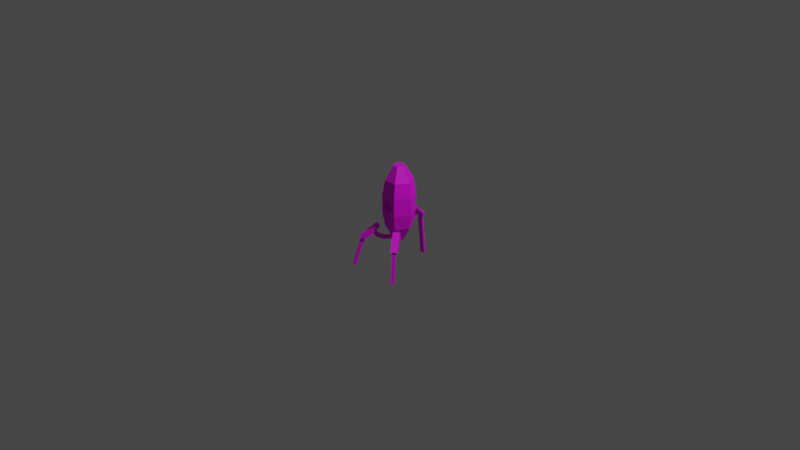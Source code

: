 # Source: turret2.blend  (saved by Blender 2.80.75; exported with 4.5.12 LTS)
import bpy
from mathutils import Matrix  # noqa: F401  (used for matrix-valued properties, if any)

bpy.ops.wm.read_factory_settings(use_empty=True)
scene = bpy.context.scene
scene.name = 'Scene'

# ---- collections
col_collection = bpy.data.collections.new('Collection'); scene.collection.children.link(col_collection)

# ---- images (referenced by path relative to the original .blend; pixels are not part of the script)
import os
ASSET_DIR = os.environ.get("B2B_ASSET_DIR", "")  # directory of the original .blend (textures are referenced by path, not embedded)
HERE = os.path.dirname(os.path.abspath(__file__))  # packed textures are extracted next to this script under _unpacked/

def load_image(name, relpath, width, height, colorspace="sRGB"):
    """Load a texture the original file referenced (path relative to the .blend, or extracted next to this script)."""
    p = next((c for c in (os.path.join(HERE, relpath), os.path.join(ASSET_DIR, relpath)) if relpath and os.path.exists(c)), "")
    if p:
        img = bpy.data.images.load(p, check_existing=True)
        img.name = name
    else:  # same state as the original file: an image datablock whose file is absent (Cycles renders it pink)
        img = bpy.data.images.new(name, width, height)
        img.source = "FILE"
        img.filepath = "//" + (relpath or name)
    img.colorspace_settings.name = colorspace
    return img
img_turret_png = load_image('turret.png', 'turret.png', 1024, 1024, 'sRGB')

# ---- materials (node trees are filled in below, after node groups)
mat_material_001 = bpy.data.materials.new('Material.001')
mat_material_001.surface_render_method = 'BLENDED'
mat_material_001.blend_method = 'BLEND'
mat_material_001.use_transparent_shadow = False

# ---- material node trees
mat_material_001.use_nodes = True; mat_material_001.node_tree.nodes.clear()
_N = mat_material_001.node_tree.nodes; _L = mat_material_001.node_tree.links
n0 = _N.new('ShaderNodeOutputMaterial'); n0.name = 'Material Output'; n0.location = (300, 300)
n1 = _N.new('ShaderNodeTexImage'); n1.name = 'Image Texture'; n1.location = (-280, 280)
n1.image = img_turret_png
n1.interpolation = 'Closest'
n2 = _N.new('ShaderNodeBsdfPrincipled'); n2.name = 'Principled BSDF'; n2.location = (10, 300)
n2.distribution = 'GGX'
n2.subsurface_method = 'BURLEY'
n2.inputs[3].default_value = 1.45
n2.inputs[27].default_value = (0.0, 0.0, 0.0, 1.0)
n2.inputs[28].default_value = 1.0
_L.new(n2.outputs[0], n0.inputs[0])
_L.new(n1.outputs[0], n2.inputs[0])
n0.is_active_output = True

# ---- world
world_world = bpy.data.worlds.new('World'); scene.world = world_world
world_world.use_nodes = True; world_world.node_tree.nodes.clear()
_N = world_world.node_tree.nodes; _L = world_world.node_tree.links
n0 = _N.new('ShaderNodeOutputWorld'); n0.name = 'World Output'; n0.location = (300, 300)
n1 = _N.new('ShaderNodeBackground'); n1.name = 'Background'; n1.location = (10, 300)
n1.inputs[0].default_value = (0.05088, 0.05088, 0.05088, 1.0)
_L.new(n1.outputs[0], n0.inputs[0])
n0.is_active_output = True
world_world.color = (0.05088, 0.05088, 0.05088)
world_world.use_sun_shadow = False
world_world.sun_shadow_jitter_overblur = 0.0

# ---- cameras
cam_camera = bpy.data.cameras.new('Camera')
cam_camera.clip_end = 100.0
cam_camera.ortho_scale = 7.314

# ---- lights
light_light = bpy.data.lights.new('Light', 'POINT')
light_light.transmission_factor = 0.0
light_light.energy = 1000.0
light_light.shadow_soft_size = 0.1
light_light.shadow_maximum_resolution = 0.006
light_light.use_absolute_resolution = True

# ---- meshes
me_cylinder = bpy.data.meshes.new('Cylinder')
me_cylinder.from_pydata([(0.1156, 0.06694, 0.09598), (0.1156, 0.03347, 0.03802), (0.1156, -0.03347, 0.03802), (0.1156, -0.06694, 0.09598), (0.1156, -0.03347, 0.154), (0.1156, 0.03347, 0.154), (0.0, 0.175, 0.0), (0.0, 0.175, 0.192), (0.1516, 0.0875, 0.0), (0.1516, 0.0875, 0.192), (0.1516, -0.0875, 0.192), (-1.53e-08, -0.175, 0.0), (-1.53e-08, -0.175, 0.192), (-0.1516, -0.0875, 0.192), (-0.1516, 0.0875, 0.192), (0.0, 0.1451, 0.3464), (0.1256, 0.07254, 0.3464), (0.1256, -0.07254, 0.3464), (-1.268e-08, -0.1451, 0.3464), (-0.1256, -0.07254, 0.3464), (-0.1256, 0.07254, 0.3464), (0.0, 0.06121, 0.4992), (0.05301, 0.0306, 0.4992), (0.05301, -0.0306, 0.4992), (-5.351e-09, -0.06121, 0.4992), (-0.05301, -0.0306, 0.4992), (-0.05301, 0.0306, 0.4992), (0.1516, -0.0875, 0.0), (-0.1516, -0.0875, 0.0), (-0.1516, 0.0875, 0.0), (0.0, 0.1451, -0.1544), (0.1256, 0.07254, -0.1544), (0.1256, -0.07254, -0.1544), (-1.268e-08, -0.1451, -0.1544), (-0.1256, -0.07254, -0.1544), (-0.1256, 0.07254, -0.1544), (0.0, 0.06121, -0.3124), (0.05301, 0.0306, -0.3124), (0.05301, -0.0306, -0.3124), (-5.351e-09, -0.06121, -0.3124), (-0.05301, -0.0306, -0.3124), (-0.05301, 0.0306, -0.3124), (0.1477, -0.146, -0.253), (0.1651, -0.1595, -0.282), (0.1701, -0.1172, -0.253), (0.1874, -0.1307, -0.282), (0.1803, -0.1713, -0.2095), (0.2011, -0.1875, -0.2347), (0.2027, -0.1425, -0.2095), (0.2235, -0.1587, -0.2347), (0.1132, -0.1191, -0.3103), (0.1021, -0.1105, -0.2767), (0.1356, -0.09037, -0.3103), (0.1244, -0.08171, -0.2767), (0.05885, -0.07689, -0.2739), (0.05823, -0.0764, -0.3103), (0.0806, -0.04763, -0.3103), (0.08122, -0.04811, -0.2739), (0.02321, -0.04918, -0.2534), (0.01199, -0.04046, -0.2869), (0.03436, -0.01169, -0.2869), (0.04558, -0.02041, -0.2534), (0.2863, -0.1863, -0.2984), (0.1743, -0.09924, -0.1626), (0.2434, -0.2415, -0.2984), (0.1314, -0.1544, -0.1626), (0.2885, -0.2766, -0.2764), (0.3314, -0.2214, -0.2764), (0.1932, -0.1139, -0.1376), (0.1503, -0.1691, -0.1376), (0.2879, -0.2534, -0.2784), (0.3621, -0.3111, -0.5897), (0.3088, -0.2265, -0.2784), (0.383, -0.2842, -0.5897), (0.3572, -0.2641, -0.5995), (0.283, -0.2065, -0.2882), (0.3363, -0.291, -0.5995), (0.2621, -0.2334, -0.2882), (0.1477, 0.146, -0.253), (0.1651, 0.1595, -0.282), (0.1701, 0.1172, -0.253), (0.1874, 0.1307, -0.282), (0.1803, 0.1713, -0.2095), (0.2011, 0.1875, -0.2347), (0.2027, 0.1425, -0.2095), (0.2235, 0.1587, -0.2347), (0.1132, 0.1191, -0.3103), (0.1021, 0.1105, -0.2767), (0.1356, 0.09037, -0.3103), (0.1244, 0.08171, -0.2767), (0.05885, 0.07689, -0.2739), (0.05823, 0.0764, -0.3103), (0.0806, 0.04763, -0.3103), (0.08122, 0.04811, -0.2739), (0.02321, 0.04918, -0.2534), (0.01199, 0.04046, -0.2869), (0.03436, 0.01169, -0.2869), (0.04558, 0.02041, -0.2534), (0.2863, 0.1863, -0.2984), (0.1743, 0.09924, -0.1626), (0.2434, 0.2415, -0.2984), (0.1314, 0.1544, -0.1626), (0.2885, 0.2766, -0.2764), (0.3314, 0.2214, -0.2764), (0.1932, 0.1139, -0.1376), (0.1503, 0.1691, -0.1376), (0.2879, 0.2534, -0.2784), (0.3621, 0.3111, -0.5897), (0.3088, 0.2265, -0.2784), (0.383, 0.2842, -0.5897), (0.3572, 0.2641, -0.5995), (0.283, 0.2065, -0.2882), (0.3363, 0.291, -0.5995), (0.2621, 0.2334, -0.2882), (-0.3135, -0.05992, -0.1142), (-0.2045, -0.05992, -0.002503), (-0.3135, 0.05992, -0.1142), (-0.2045, 0.05992, -0.002503), (-0.2965, -0.05992, -0.1295), (-0.1875, -0.05992, -0.01776), (-0.2965, 0.05992, -0.1295), (-0.1875, 0.05992, -0.01776), (-0.3513, -0.02781, -0.5925), (-0.3099, -0.02781, -0.1161), (-0.3513, 0.02781, -0.5925), (-0.3099, 0.02781, -0.1161), (-0.3297, -0.02781, -0.5944), (-0.2883, -0.02781, -0.118), (-0.3297, 0.02781, -0.5944), (-0.2883, 0.02781, -0.118), (0.1516, -0.06694, 0.09598), (0.1516, -0.03347, 0.154), (0.1516, 0.03347, 0.154), (0.1516, -0.03347, 0.03802), (0.1516, 0.03347, 0.03802), (0.1516, 0.06694, 0.09598), (-0.2625, -0.01888, -0.07195), (-0.2303, -0.01888, -0.05217), (-0.2625, 0.01888, -0.07195), (-0.2303, 0.01888, -0.05217), (-0.1903, -0.01888, -0.1173), (-0.2224, -0.01888, -0.1371), (-0.2224, 0.01888, -0.1371), (-0.1903, 0.01888, -0.1173), (-0.1407, -0.01888, -0.1569), (-0.1647, -0.01888, -0.1861), (-0.1407, 0.01888, -0.1569), (-0.1647, 0.01888, -0.1861), (-0.07699, -0.01888, -0.1793), (-0.09005, -0.01888, -0.2147), (-0.07699, 0.01888, -0.1793), (-0.09005, 0.01888, -0.2147)], [], [(0, 1, 134, 135), (1, 2, 133, 134), (2, 3, 130, 133), (3, 4, 131, 130), (4, 5, 132, 131), (5, 0, 135, 132), (5, 3, 1), (6, 7, 9, 8), (8, 133, 27), (27, 10, 12, 11), (11, 12, 13, 28), (28, 13, 14, 29), (29, 14, 7, 6), (13, 12, 18, 19), (10, 9, 16, 17), (14, 13, 19, 20), (9, 7, 15, 16), (12, 10, 17, 18), (7, 14, 20, 15), (20, 19, 25, 26), (18, 17, 23, 24), (16, 15, 21, 22), (15, 20, 26, 21), (19, 18, 24, 25), (17, 16, 22, 23), (21, 25, 23), (28, 11, 33, 34), (27, 8, 31, 32), (29, 28, 34, 35), (8, 6, 30, 31), (11, 27, 32, 33), (6, 29, 35, 30), (35, 34, 40, 41), (33, 32, 38, 39), (31, 30, 36, 37), (30, 35, 41, 36), (34, 33, 39, 40), (32, 31, 37, 38), (36, 40, 38), (42, 46, 48, 44), (47, 43, 45, 49), (45, 44, 48, 49), (45, 43, 50, 52), (47, 46, 42, 43), (42, 44, 53, 51), (43, 42, 51, 50), (51, 53, 57, 54), (44, 45, 52, 53), (56, 55, 59, 60), (50, 51, 54, 55), (53, 52, 56, 57), (52, 50, 55, 56), (54, 57, 61, 58), (55, 54, 58, 59), (57, 56, 60, 61), (65, 63, 62, 64), (69, 66, 67, 68), (65, 64, 66, 69), (62, 63, 68, 67), (63, 65, 69, 68), (64, 62, 67, 66), (71, 76, 74, 73), (74, 75, 72, 73), (76, 77, 75, 74), (71, 70, 77, 76), (73, 72, 70, 71), (78, 82, 84, 80), (83, 79, 81, 85), (81, 80, 84, 85), (81, 79, 86, 88), (83, 82, 78, 79), (78, 80, 89, 87), (79, 78, 87, 86), (87, 89, 93, 90), (80, 81, 88, 89), (92, 91, 95, 96), (86, 87, 90, 91), (89, 88, 92, 93), (88, 86, 91, 92), (90, 93, 97, 94), (91, 90, 94, 95), (93, 92, 96, 97), (101, 99, 98, 100), (105, 102, 103, 104), (101, 100, 102, 105), (98, 99, 104, 103), (99, 101, 105, 104), (100, 98, 103, 102), (107, 112, 110, 109), (110, 111, 108, 109), (112, 113, 111, 110), (107, 106, 113, 112), (109, 108, 106, 107), (114, 115, 117, 116), (116, 117, 121, 120), (120, 121, 119, 118), (118, 119, 115, 114), (116, 120, 118, 114), (121, 117, 115, 119), (122, 123, 125, 124), (124, 125, 129, 128), (128, 129, 127, 126), (126, 127, 123, 122), (124, 128, 126, 122), (10, 132, 9), (8, 9, 135), (8, 135, 134), (130, 10, 27), (8, 134, 133), (133, 130, 27), (10, 130, 131), (132, 135, 9), (10, 131, 132), (1, 0, 5), (5, 4, 3), (3, 2, 1), (138, 136, 141, 142), (136, 137, 140, 141), (139, 138, 142, 143), (137, 139, 143, 140), (143, 142, 147, 146), (146, 147, 151, 150), (140, 143, 146, 144), (142, 141, 145, 147), (141, 140, 144, 145), (144, 146, 150, 148), (147, 145, 149, 151), (145, 144, 148, 149), (23, 22, 21), (21, 26, 25), (25, 24, 23), (38, 37, 36), (36, 41, 40), (40, 39, 38)])
_uv = me_cylinder.uv_layers.new(name='UVMap')
_uv.uv.foreach_set('vector', [0.4744, 0.6712, 0.4744, 0.6222, 0.5008, 0.6222, 0.5008, 0.6712, 0.4744, 0.6222, 0.4744, 0.5732, 0.5008, 0.5732, 0.5008, 0.6222, 0.4744, 0.5732, 0.4744, 0.5242, 0.5008, 0.5242, 0.5008, 0.5732, 0.4744, 0.5242, 0.4744, 0.4752, 0.5008, 0.4752, 0.5008, 0.5242, 0.4744, 0.7692, 0.4744, 0.7202, 0.5008, 0.7202, 0.5008, 0.7692, 0.4744, 0.7202, 0.4744, 0.6712, 0.5008, 0.6712, 0.5008, 0.7202, 0.3662, 0.2779, 0.506, 0.3582, 0.3665, 0.4392, 0.1709, 0.4035, 0.1683, 0.2706, 0.0438, 0.2649, 0.04412, 0.4099, 0.9295, 0.3956, 0.7905, 0.4393, 0.7284, 0.3956, 0.2987, 0.4104, 0.2987, 0.263, 0.1683, 0.2706, 0.1709, 0.4035, 0.1709, 0.4035, 0.1683, 0.2706, 0.0438, 0.2649, 0.04412, 0.4099, 0.7283, 0.3956, 0.7283, 0.6162, 0.9294, 0.6162, 0.9294, 0.3956, 0.2987, 0.4104, 0.2987, 0.263, 0.1683, 0.2706, 0.1709, 0.4035, 0.0438, 0.2649, 0.1683, 0.2706, 0.17, 0.1621, 0.06496, 0.1474, 0.7284, 0.6162, 0.9295, 0.6162, 0.9123, 0.7961, 0.7456, 0.7961, 0.9294, 0.6162, 0.7283, 0.6162, 0.7455, 0.7961, 0.9122, 0.7961, 0.0438, 0.2649, 0.1683, 0.2706, 0.17, 0.1621, 0.06496, 0.1474, 0.1683, 0.2706, 0.2987, 0.263, 0.2733, 0.1444, 0.17, 0.1621, 0.1683, 0.2706, 0.2987, 0.263, 0.2733, 0.1444, 0.17, 0.1621, 0.9122, 0.7961, 0.7455, 0.7961, 0.7936, 0.9906, 0.864, 0.9906, 0.17, 0.1621, 0.2733, 0.1444, 0.2145, 0.02557, 0.1691, 0.03557, 0.06496, 0.1474, 0.17, 0.1621, 0.1691, 0.03557, 0.1228, 0.02513, 0.17, 0.1621, 0.2733, 0.1444, 0.2145, 0.02557, 0.1691, 0.03557, 0.06496, 0.1474, 0.17, 0.1621, 0.1691, 0.03557, 0.1228, 0.02513, 0.7456, 0.7961, 0.9123, 0.7961, 0.8641, 0.9906, 0.7938, 0.9906, 0.57, 0.3883, 0.6751, 0.3277, 0.675, 0.449, 0.04412, 0.4099, 0.1709, 0.4035, 0.1727, 0.5122, 0.06709, 0.5278, 0.7284, 0.3956, 0.9295, 0.3956, 0.9123, 0.2157, 0.7456, 0.2157, 0.9294, 0.3956, 0.7283, 0.3956, 0.7455, 0.2157, 0.9122, 0.2157, 0.04412, 0.4099, 0.1709, 0.4035, 0.1727, 0.5122, 0.06709, 0.5278, 0.1709, 0.4035, 0.2987, 0.4104, 0.2757, 0.528, 0.1727, 0.5122, 0.1709, 0.4035, 0.2987, 0.4104, 0.2757, 0.528, 0.1727, 0.5122, 0.9122, 0.2157, 0.7455, 0.2157, 0.7936, 0.01597, 0.864, 0.01597, 0.1727, 0.5122, 0.2757, 0.528, 0.2189, 0.6512, 0.1733, 0.6421, 0.06709, 0.5278, 0.1727, 0.5122, 0.1733, 0.6421, 0.1271, 0.653, 0.1727, 0.5122, 0.2757, 0.528, 0.2189, 0.6512, 0.1733, 0.6421, 0.06709, 0.5278, 0.1727, 0.5122, 0.1733, 0.6421, 0.1271, 0.653, 0.7456, 0.2157, 0.9123, 0.2157, 0.8641, 0.01597, 0.7938, 0.01597, 0.57, 0.3883, 0.6751, 0.3277, 0.675, 0.449, 0.4219, 0.07889, 0.424, 0.03159, 0.4524, 0.03305, 0.45, 0.07974, 0.3963, 0.02979, 0.3944, 0.07716, 0.37, 0.0778, 0.3668, 0.02978, 0.37, 0.0778, 0.3429, 0.08069, 0.3377, 0.03284, 0.3668, 0.02978, 0.37, 0.0778, 0.3944, 0.07716, 0.3954, 0.1237, 0.3715, 0.1234, 0.3963, 0.02979, 0.424, 0.03159, 0.4219, 0.07889, 0.3944, 0.07716, 0.4219, 0.07889, 0.45, 0.07974, 0.4489, 0.1283, 0.4206, 0.1287, 0.3944, 0.07716, 0.4219, 0.07889, 0.4206, 0.1287, 0.3954, 0.1237, 0.4206, 0.1287, 0.4489, 0.1283, 0.4498, 0.1704, 0.4213, 0.1721, 0.3429, 0.08069, 0.37, 0.0778, 0.3715, 0.1234, 0.3464, 0.1296, 0.3719, 0.1677, 0.396, 0.1684, 0.3979, 0.2122, 0.3696, 0.2123, 0.3954, 0.1237, 0.4206, 0.1287, 0.4213, 0.1721, 0.396, 0.1684, 0.3464, 0.1296, 0.3715, 0.1234, 0.3719, 0.1677, 0.3467, 0.1717, 0.3715, 0.1234, 0.3954, 0.1237, 0.396, 0.1684, 0.3719, 0.1677, 0.4213, 0.1721, 0.4498, 0.1704, 0.4524, 0.2084, 0.4245, 0.2103, 0.396, 0.1684, 0.4213, 0.1721, 0.4245, 0.2103, 0.3979, 0.2122, 0.3467, 0.1717, 0.3719, 0.1677, 0.3696, 0.2123, 0.3418, 0.2095, 0.5755, 0.06925, 0.6264, 0.074, 0.6131, 0.2171, 0.5621, 0.2124, 0.5502, 0.0669, 0.52, 0.2277, 0.4697, 0.2182, 0.4999, 0.05744, 0.5755, 0.06925, 0.5621, 0.2124, 0.52, 0.2277, 0.5502, 0.0669, 0.6131, 0.2171, 0.6264, 0.074, 0.6517, 0.07635, 0.6517, 0.2399, 0.5802, 0.01828, 0.5755, 0.06925, 0.5502, 0.0669, 0.5549, 0.01593, 0.5621, 0.2124, 0.5796, 0.2605, 0.5374, 0.2758, 0.52, 0.2277, 0.05786, 0.7332, 0.05786, 0.7581, 0.03288, 0.7581, 0.03288, 0.7332, 0.05786, 0.7831, 0.2959, 0.7831, 0.2959, 0.8081, 0.05786, 0.8081, 0.05786, 0.7581, 0.2959, 0.7581, 0.2959, 0.7831, 0.05786, 0.7831, 0.05786, 0.7332, 0.2959, 0.7332, 0.2959, 0.7581, 0.05786, 0.7581, 0.05786, 0.7082, 0.2959, 0.7082, 0.2959, 0.7332, 0.05786, 0.7332, 0.4219, 0.07889, 0.424, 0.03159, 0.4524, 0.03305, 0.45, 0.07974, 0.3963, 0.02979, 0.3944, 0.07716, 0.37, 0.0778, 0.3668, 0.02978, 0.37, 0.0778, 0.3429, 0.08069, 0.3377, 0.03284, 0.3668, 0.02978, 0.37, 0.0778, 0.3944, 0.07716, 0.3954, 0.1237, 0.3715, 0.1234, 0.3963, 0.02979, 0.424, 0.03159, 0.4219, 0.07889, 0.3944, 0.07716, 0.4219, 0.07889, 0.45, 0.07974, 0.4489, 0.1283, 0.4206, 0.1287, 0.3944, 0.07716, 0.4219, 0.07889, 0.4206, 0.1287, 0.3954, 0.1237, 0.4206, 0.1287, 0.4489, 0.1283, 0.4498, 0.1704, 0.4213, 0.1721, 0.3429, 0.08069, 0.37, 0.0778, 0.3715, 0.1234, 0.3464, 0.1296, 0.3719, 0.1677, 0.396, 0.1684, 0.3979, 0.2122, 0.3696, 0.2123, 0.3954, 0.1237, 0.4206, 0.1287, 0.4213, 0.1721, 0.396, 0.1684, 0.3464, 0.1296, 0.3715, 0.1234, 0.3719, 0.1677, 0.3467, 0.1717, 0.3715, 0.1234, 0.3954, 0.1237, 0.396, 0.1684, 0.3719, 0.1677, 0.4213, 0.1721, 0.4498, 0.1704, 0.4524, 0.2084, 0.4245, 0.2103, 0.396, 0.1684, 0.4213, 0.1721, 0.4245, 0.2103, 0.3979, 0.2122, 0.3467, 0.1717, 0.3719, 0.1677, 0.3696, 0.2123, 0.3418, 0.2095, 0.5755, 0.06925, 0.6264, 0.074, 0.6131, 0.2171, 0.5621, 0.2124, 0.5502, 0.0669, 0.52, 0.2277, 0.4697, 0.2182, 0.4999, 0.05744, 0.5755, 0.06925, 0.5621, 0.2124, 0.52, 0.2277, 0.5502, 0.0669, 0.6131, 0.2171, 0.6264, 0.074, 0.6517, 0.07635, 0.6517, 0.2399, 0.5802, 0.01828, 0.5755, 0.06925, 0.5502, 0.0669, 0.5549, 0.01593, 0.5621, 0.2124, 0.5796, 0.2605, 0.5374, 0.2758, 0.52, 0.2277, 0.05786, 0.7332, 0.05786, 0.7581, 0.03288, 0.7581, 0.03288, 0.7332, 0.05786, 0.7831, 0.2959, 0.7831, 0.2959, 0.8081, 0.05786, 0.8081, 0.05786, 0.7581, 0.2959, 0.7581, 0.2959, 0.7831, 0.05786, 0.7831, 0.05786, 0.7332, 0.2959, 0.7332, 0.2959, 0.7581, 0.05786, 0.7581, 0.05786, 0.7082, 0.2959, 0.7082, 0.2959, 0.7332, 0.05786, 0.7332, 0.5584, 0.6189, 0.5584, 0.5046, 0.6462, 0.5046, 0.6462, 0.6189, 0.6628, 0.635, 0.6628, 0.7493, 0.6462, 0.75, 0.6462, 0.6357, 0.6462, 0.6357, 0.6462, 0.75, 0.5584, 0.75, 0.5584, 0.6357, 0.5584, 0.6357, 0.5584, 0.75, 0.5417, 0.7493, 0.5417, 0.635, 0.6462, 0.6189, 0.6462, 0.6357, 0.5584, 0.6357, 0.5584, 0.6189, 0.6462, 0.75, 0.6462, 0.7667, 0.5584, 0.7667, 0.5584, 0.75, 0.3861, 0.893, 0.03598, 0.893, 0.03598, 0.8523, 0.3861, 0.8523, 0.3861, 0.9656, 0.03598, 0.9656, 0.03598, 0.9497, 0.3861, 0.9497, 0.3861, 0.9497, 0.03598, 0.9497, 0.03598, 0.9089, 0.3861, 0.9089, 0.3861, 0.9089, 0.03598, 0.9089, 0.03598, 0.893, 0.3861, 0.893, 0.4268, 0.893, 0.4268, 0.9089, 0.3861, 0.9089, 0.3861, 0.893, 0.7284, 0.6162, 0.8674, 0.5725, 0.9295, 0.6162, 0.9295, 0.3956, 0.9295, 0.6162, 0.9059, 0.5059, 0.9295, 0.3956, 0.9059, 0.5059, 0.8674, 0.4393, 0.752, 0.5059, 0.7284, 0.6162, 0.7284, 0.3956, 0.9295, 0.3956, 0.8674, 0.4393, 0.7905, 0.4393, 0.7905, 0.4393, 0.752, 0.5059, 0.7284, 0.3956, 0.7284, 0.6162, 0.752, 0.5059, 0.7905, 0.5725, 0.8674, 0.5725, 0.9059, 0.5059, 0.9295, 0.6162, 0.7284, 0.6162, 0.7905, 0.5725, 0.8674, 0.5725, 0.3665, 0.4392, 0.3198, 0.3587, 0.3662, 0.2779, 0.3662, 0.2779, 0.4592, 0.2777, 0.506, 0.3582, 0.506, 0.3582, 0.4596, 0.439, 0.3665, 0.4392, 0.4936, 0.9192, 0.4925, 0.8897, 0.5479, 0.8898, 0.5479, 0.9154, 0.4925, 0.8897, 0.4935, 0.8597, 0.5527, 0.8626, 0.5479, 0.8898, 0.4962, 0.9475, 0.4936, 0.9192, 0.5479, 0.9154, 0.5535, 0.9423, 0.4935, 0.8597, 0.4947, 0.8318, 0.553, 0.8339, 0.5527, 0.8626, 0.5535, 0.9423, 0.5479, 0.9154, 0.5977, 0.9148, 0.6018, 0.9411, 0.6018, 0.9411, 0.5977, 0.9148, 0.6545, 0.9169, 0.6526, 0.9454, 0.5527, 0.8626, 0.553, 0.8339, 0.6013, 0.834, 0.6021, 0.8631, 0.5479, 0.9154, 0.5479, 0.8898, 0.5983, 0.8893, 0.5977, 0.9148, 0.5479, 0.8898, 0.5527, 0.8626, 0.6021, 0.8631, 0.5983, 0.8893, 0.6021, 0.8631, 0.6013, 0.834, 0.6522, 0.832, 0.6533, 0.8605, 0.5977, 0.9148, 0.5983, 0.8893, 0.6545, 0.8879, 0.6545, 0.9169, 0.5983, 0.8893, 0.6021, 0.8631, 0.6533, 0.8605, 0.6545, 0.8879, 0.675, 0.449, 0.605, 0.4489, 0.57, 0.3883, 0.57, 0.3883, 0.605, 0.3276, 0.6751, 0.3277, 0.6751, 0.3277, 0.7101, 0.3883, 0.675, 0.449, 0.675, 0.449, 0.605, 0.4489, 0.57, 0.3883, 0.57, 0.3883, 0.605, 0.3276, 0.6751, 0.3277, 0.6751, 0.3277, 0.7101, 0.3883, 0.675, 0.449])
me_cylinder.materials.append(mat_material_001)
me_cylinder.use_remesh_preserve_volume = False
me_cylinder.use_remesh_preserve_attributes = False
me_cylinder.use_mirror_vertex_groups = False
me_cylinder.update()

# ---- objects
ob_light = bpy.data.objects.new('Light', light_light)
ob_camera = bpy.data.objects.new('Camera', cam_camera)
ob_cylinder = bpy.data.objects.new('Cylinder', me_cylinder)

# ---- transforms, parenting, visibility, modifiers, constraints
ob_light.location = (4.076, 1.005, 5.904)
ob_light.rotation_euler = (0.6503, 0.05522, 1.866)
ob_light.lock_rotations_4d = False
ob_light.empty_display_type = 'ARROWS'
ob_light.color = (0.0, 0.0, 0.0, 0.0)
ob_light.lineart.crease_threshold = 0.0
ob_camera.location = (7.359, -6.926, 4.958)
ob_camera.rotation_euler = (1.109, 0.0, 0.8149)
ob_camera.lock_rotations_4d = False
ob_camera.empty_display_type = 'ARROWS'
ob_camera.color = (0.0, 0.0, 0.0, 0.0)
ob_camera.display_type = 'WIRE'
ob_camera.lineart.crease_threshold = 0.0
ob_cylinder.location = (0.0, 0.0, 0.09452)
ob_cylinder.rotation_euler = (0.0, -0.0, -1.571)
ob_cylinder.lineart.crease_threshold = 0.0

# ---- collection membership
col_collection.objects.link(ob_light)
col_collection.objects.link(ob_camera)
col_collection.objects.link(ob_cylinder)

# ---- scene / render settings (as saved in the file)
scene.camera = ob_camera
scene.frame_start = 1; scene.frame_end = 250; scene.frame_set(1)
scene.render.engine = 'BLENDER_EEVEE_NEXT'
scene.cycles.use_denoising = False
scene.cycles.samples = 128
scene.cycles.sampling_pattern = 'TABULATED_SOBOL'
scene.cycles.use_adaptive_sampling = False
scene.cycles.use_light_tree = False
scene.view_settings.view_transform = 'Filmic'
bpy.context.view_layer.update()

